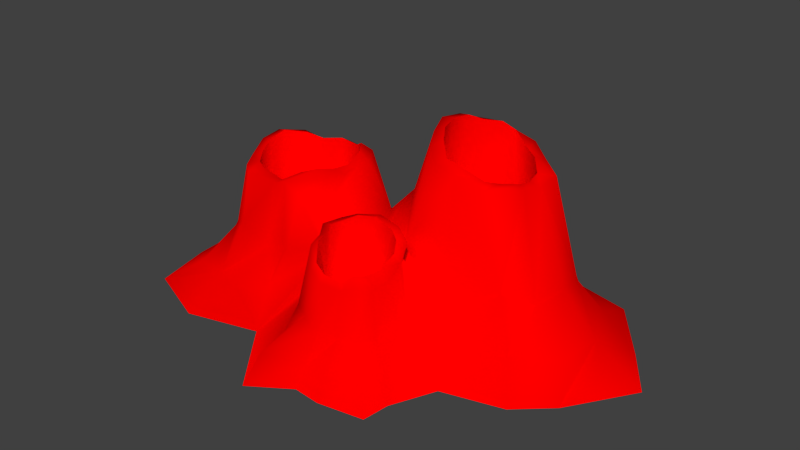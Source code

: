# Source: geyser.blend  (saved by Blender 2.73.0; exported with 4.5.12 LTS)
import bpy
from mathutils import Matrix  # noqa: F401  (used for matrix-valued properties, if any)

bpy.ops.wm.read_factory_settings(use_empty=True)
scene = bpy.context.scene
scene.name = 'Scene'

# ---- collections
col_collection_1 = bpy.data.collections.new('Collection 1'); scene.collection.children.link(col_collection_1)

# ---- materials (node trees are filled in below, after node groups)
mat_material_001 = bpy.data.materials.new('Material.001')
mat_material_001.alpha_threshold = 0.0
mat_material_001.use_transparent_shadow = False
mat_material_001.diffuse_color = (1.0, 0.0, 0.0, 1.0)
mat_material_001.roughness = 0.5
mat_material_001.specular_intensity = 1.0

# ---- material node trees

# ---- world
world_world = bpy.data.worlds.new('World'); scene.world = world_world
world_world.color = (0.05088, 0.05088, 0.05088)
world_world.use_sun_shadow = False
world_world.sun_shadow_jitter_overblur = 0.0
world_world.cycles.sampling_method = 'MANUAL'
world_world.cycles.sample_map_resolution = 256

# ---- meshes
me_cylinder01 = bpy.data.meshes.new('Cylinder01')
me_cylinder01.from_pydata([(0.2471, -0.1022, 0.08421), (0.3723, -0.0172, 0.5486), (0.2937, 0.04788, 0.601), (0.05646, -0.4939, 0.233), (0.06648, -0.5668, 0.2342), (0.0265, -0.483, -0.1979), (0.1027, -0.554, -0.1098), (0.1743, -0.4159, -0.402), (-0.3126, -0.3125, 0.2715), (-0.1616, -0.2409, 0.2196), (-0.2882, -0.1362, 0.3066), (-0.4315, -0.3118, 0.3186), (-0.144, -0.301, -0.03915), (-0.3551, -0.5309, -0.201), (-0.359, -0.6447, -0.4473), (-0.3404, -0.3983, -0.02323), (-0.4498, -0.3302, -0.0982), (0.5753, -0.1996, -0.2077), (0.4597, -0.3323, -0.2059), (0.3001, -0.2656, 0.2466), (0.3549, -0.2999, 0.2212), (0.3953, -0.2582, 0.2043), (0.2975, -0.2091, 0.2424), (0.4161, -0.33, 0.1231), (0.3757, -0.3424, 0.1671), (0.3585, -0.4295, 0.1063), (0.4042, -0.4139, 0.04012), (0.4035, -0.5336, 0.05515), (0.3459, -0.5294, 0.1103), (0.3162, -0.578, 0.1231), (0.3372, -0.5979, 0.06267), (0.2746, -0.6283, 0.038), (0.2531, -0.6096, 0.07236), (0.1738, -0.6456, 0.1096), (0.165, -0.6781, 0.07466), (0.09914, -0.6598, 0.1149), (0.1122, -0.6333, 0.1479), (0.03676, -0.5908, 0.2078), (0.008924, -0.4957, 0.2158), (-0.03591, -0.4254, 0.2378), (0.02261, -0.4311, 0.2527), (-0.004391, -0.3156, 0.2405), (0.04339, -0.3433, 0.2543), (0.05855, -0.2617, 0.2608), (0.09513, -0.2974, 0.2797), (0.1735, -0.2077, 0.2712), (0.1816, -0.2503, 0.2776), (0.3054, -0.3362, -0.2153), (0.1686, -0.2836, -0.2146), (0.3649, -0.3997, -0.262), (0.3034, -0.5309, -0.308), (0.2693, -0.5499, -0.1597), (0.1965, -0.58, -0.06919), (0.03709, -0.3927, -0.2014), (0.05287, -0.3193, -0.2185), (0.4341, -0.5396, -0.2326), (0.4492, -0.384, -0.2124), (0.369, -0.6247, -0.2418), (0.2834, -0.6751, -0.2159), (0.1689, -0.6882, -0.1955), (0.05632, -0.6781, -0.1721), (-0.05408, -0.6109, -0.1658), (-0.1114, -0.4711, -0.195), (-0.1664, -0.3896, -0.1797), (-0.05433, -0.004806, -0.0575), (0.5395, -0.4318, -0.3548), (0.5367, -0.6027, -0.3548), (0.4668, -0.7164, -0.3548), (0.3138, -0.8164, -0.3548), (0.1796, -0.8045, -0.3548), (-0.03768, -0.9121, -0.3114), (-0.09917, -0.6762, -0.3179), (0.733, -0.4235, -0.4674), (0.62, -0.6854, -0.4648), (0.6019, -0.8452, -0.4648), (0.3329, -0.8913, -0.4648), (0.1714, -0.8761, -0.4648), (-0.05969, -1.029, -0.4648), (-0.3332, -0.01793, 0.3216), (-0.3742, -0.1118, 0.3405), (-0.2556, -0.01046, 0.3057), (-0.434, -0.1698, 0.325), (-0.5738, -0.1843, 0.2432), (-0.5495, -0.2776, 0.2533), (-0.7363, -0.2893, 0.2828), (-0.7255, -0.1778, 0.2723), (-0.8021, -0.136, 0.2717), (-0.8444, -0.1989, 0.2649), (-0.9081, -0.09222, 0.2746), (-0.8501, -0.06746, 0.2969), (-0.914, 0.05854, 0.3216), (-0.968, 0.05097, 0.3134), (-0.9477, 0.1663, 0.3399), (-0.9022, 0.1659, 0.3482), (-0.8611, 0.3022, 0.3151), (-0.817, 0.2746, 0.3214), (-0.7225, 0.3587, 0.2589), (-0.7097, 0.2983, 0.3041), (-0.6227, 0.4426, 0.2604), (-0.6194, 0.3644, 0.3082), (-0.4523, 0.4134, 0.2613), (-0.484, 0.3471, 0.3061), (-0.3584, 0.3393, 0.3097), (-0.4035, 0.2903, 0.3583), (-0.2769, 0.2138, 0.3073), (-0.3309, 0.194, 0.3579), (-0.2726, 0.09915, 0.307), (-0.3335, 0.09499, 0.3055), (-0.6008, 0.07042, -0.4205), (-0.4538, -0.06559, -0.1534), (-0.3961, -0.003015, -0.1534), (-0.4819, -0.1156, -0.2704), (-0.5547, -0.1031, -0.2793), (-0.7166, -0.1529, -0.3431), (-0.7595, -0.1041, -0.3431), (-0.8021, -0.06008, -0.1305), (-0.8457, 0.0677, -0.03716), (-0.8292, 0.1762, -0.1305), (-0.7684, 0.2406, -0.3431), (-0.6941, 0.2673, -0.2951), (-0.6076, 0.2881, -0.2951), (-0.4939, 0.2917, -0.3136), (-0.4429, 0.2327, -0.3136), (-0.3853, 0.155, -0.3431), (-0.3764, 0.0997, -0.3431), (-0.7367, -0.3523, 0.001132), (-0.5632, -0.3367, -0.1111), (-0.9018, -0.2512, -0.1111), (-1.002, -0.1141, -0.1111), (-1.022, 0.04355, -0.0435), (-0.9925, 0.1739, -0.02018), (-0.9114, 0.3309, -0.02839), (-0.7331, 0.4203, -0.09541), (-0.6256, 0.5037, -0.09162), (-0.4206, 0.4724, -0.1111), (-0.2428, 0.3646, -0.07392), (-0.157, 0.2682, 0.02281), (-0.6266, -0.5443, -0.3164), (-0.8269, -0.4632, -0.3164), (-1.008, -0.4623, -0.3164), (-1.114, -0.1343, -0.3164), (-1.108, 0.04973, -0.3164), (-1.163, 0.2394, -0.2569), (-1.029, 0.4279, -0.2659), (-0.7587, 0.499, -0.3164), (-0.6275, 0.5499, -0.3164), (-0.4048, 0.5672, -0.2703), (-0.1704, 0.4709, -0.08854), (-0.8142, -0.7392, -0.4667), (-1.229, -0.5705, -0.4667), (-1.312, -0.2068, -0.4667), (-1.228, 0.01477, -0.4667), (-1.271, 0.232, -0.4667), (-1.116, 0.5369, -0.4667), (-0.8637, 0.5368, -0.4667), (-0.6359, 0.7594, -0.4667), (-0.4206, 0.8649, -0.4667), (-0.2157, 0.7179, -0.4674), (0.3886, 0.5607, 0.612), (0.455, 0.5934, 0.5676), (0.4388, 0.6444, 0.5388), (0.332, 0.5761, 0.5997), (0.5605, 0.6289, 0.5187), (0.5746, 0.539, 0.5044), (0.7096, 0.5089, 0.4916), (0.6597, 0.471, 0.5069), (0.8325, 0.4202, 0.4656), (0.7311, 0.3914, 0.4611), (0.8265, 0.2841, 0.4515), (0.7544, 0.289, 0.455), (0.8101, 0.1535, 0.4643), (0.7435, 0.2141, 0.465), (0.7713, 0.03202, 0.5138), (0.711, 0.08858, 0.5016), (0.6789, -0.0191, 0.4968), (0.6482, 0.03835, 0.5135), (0.5311, -0.04656, 0.5466), (0.5227, 0.0005587, 0.5734), (0.419, 0.0254, 0.5802), (0.3434, 0.09439, 0.6392), (0.2136, 0.18, 0.63), (0.2752, 0.1958, 0.661), (0.1791, 0.2929, 0.6652), (0.2422, 0.3139, 0.6703), (0.1931, 0.433, 0.6466), (0.2612, 0.421, 0.6596), (0.2507, 0.5099, 0.618), (0.3159, 0.4817, 0.6298), (0.4775, 0.3016, -0.4339), (0.6353, 0.5007, -0.2388), (0.4648, 0.5775, -0.4214), (0.7691, 0.4003, -0.3222), (0.7615, 0.2882, -0.318), (0.6728, 0.09615, -0.3069), (0.5311, 0.01924, -0.2361), (0.3291, 0.04815, -0.2115), (0.1839, 0.2035, -0.1214), (0.2262, 0.3445, -0.05465), (0.3093, 0.5231, -0.1306), (0.4114, 0.5543, -0.007147), (0.5383, 0.5754, -0.1195), (0.4576, 0.7836, -0.04807), (0.2408, 0.6434, -0.06998), (0.6209, 0.7618, -0.07011), (0.8078, 0.6491, -0.08673), (0.9882, 0.4474, -0.107), (1.02, 0.263, -0.07696), (0.9809, 0.05399, -0.08587), (0.8593, -0.08224, -0.007471), (0.00555, 0.277, 0.195), (0.004179, 0.4759, 0.1352), (0.08389, 0.5784, -0.0008183), (0.4451, 0.9059, -0.2558), (0.1207, 0.7817, -0.1458), (0.6644, 0.8777, -0.2832), (0.8655, 0.7065, -0.315), (1.13, 0.5032, -0.2712), (1.248, 0.2314, -0.2782), (1.263, -0.08876, -0.2255), (1.009, -0.2289, -0.2451), (-0.05237, 0.6041, -0.2104), (0.4532, 1.076, -0.4681), (0.155, 1.053, -0.4681), (0.7242, 0.9609, -0.4681), (1.059, 0.8831, -0.4681), (1.336, 0.5176, -0.4681), (1.533, 0.2309, -0.4681), (1.285, -0.1511, -0.4665), (1.085, -0.3244, -0.4711), (-0.09992, 0.7192, -0.4681)], [], [(108, 118, 117), (108, 111, 109), (207, 208, 219), (219, 218, 207), (206, 207, 218), (207, 206, 168), (168, 170, 207), (208, 207, 170), (218, 219, 228), (228, 227, 218), (217, 218, 227), (218, 217, 206), (205, 206, 217), (168, 206, 205), (65, 17, 18), (18, 56, 65), (66, 65, 56), (65, 66, 73), (73, 72, 65), (17, 219, 208), (17, 208, 176), (0, 17, 176), (17, 0, 18), (174, 176, 208), (176, 174, 175), (175, 177, 176), (1, 176, 177), (176, 1, 0), (208, 172, 174), (174, 172, 173), (173, 175, 174), (170, 172, 208), (172, 170, 171), (171, 173, 172), (169, 171, 170), (170, 168, 169), (167, 169, 168), (168, 166, 167), (165, 167, 166), (166, 164, 165), (163, 165, 164), (164, 162, 163), (159, 163, 162), (205, 166, 168), (164, 166, 205), (205, 204, 164), (164, 204, 203), (203, 162, 164), (160, 162, 203), (162, 160, 159), (158, 159, 160), (160, 161, 158), (187, 158, 161), (215, 204, 205), (203, 204, 215), (215, 214, 203), (201, 203, 214), (203, 201, 160), (161, 160, 201), (201, 202, 161), (186, 161, 202), (161, 186, 187), (185, 187, 186), (205, 216, 215), (224, 215, 216), (215, 224, 223), (223, 214, 215), (214, 223, 221), (221, 212, 214), (214, 212, 201), (202, 201, 212), (217, 216, 205), (225, 216, 217), (216, 225, 224), (217, 226, 225), (227, 226, 217), (212, 221, 222), (222, 213, 212), (212, 213, 202), (211, 202, 213), (202, 211, 186), (184, 186, 211), (186, 184, 185), (183, 185, 184), (213, 222, 229), (229, 220, 213), (213, 220, 211), (210, 211, 220), (211, 210, 184), (182, 184, 210), (184, 182, 183), (181, 183, 182), (182, 180, 181), (179, 181, 180), (220, 229, 157), (157, 147, 220), (220, 147, 210), (147, 209, 210), (210, 209, 182), (180, 182, 209), (2, 180, 209), (180, 2, 179), (178, 179, 2), (2, 1, 178), (177, 178, 1), (146, 147, 157), (147, 146, 134), (134, 135, 147), (147, 135, 136), (136, 209, 147), (64, 209, 136), (209, 64, 0), (0, 2, 209), (0, 1, 2), (157, 156, 146), (146, 156, 155), (155, 145, 146), (146, 145, 133), (133, 134, 146), (134, 133, 98), (98, 100, 134), (135, 134, 100), (100, 102, 135), (136, 135, 102), (145, 155, 154), (154, 144, 145), (145, 144, 132), (132, 133, 145), (133, 132, 96), (96, 98, 133), (98, 96, 97), (97, 99, 98), (100, 98, 99), (99, 101, 100), (102, 100, 101), (143, 144, 154), (144, 143, 131), (131, 132, 144), (132, 131, 94), (94, 96, 132), (96, 94, 95), (95, 97, 96), (154, 153, 143), (142, 143, 153), (143, 142, 130), (130, 131, 143), (131, 130, 92), (92, 94, 131), (94, 92, 93), (93, 95, 94), (153, 152, 142), (141, 142, 152), (142, 141, 129), (129, 130, 142), (130, 129, 91), (91, 92, 130), (92, 91, 90), (90, 93, 92), (152, 151, 141), (140, 141, 151), (129, 141, 140), (140, 128, 129), (91, 129, 128), (128, 88, 91), (90, 91, 88), (88, 89, 90), (86, 89, 88), (151, 150, 140), (139, 140, 150), (140, 139, 127), (127, 128, 140), (128, 127, 87), (87, 88, 128), (88, 87, 86), (86, 87, 84), (84, 85, 86), (82, 85, 84), (150, 149, 139), (138, 139, 149), (127, 139, 138), (138, 125, 127), (87, 127, 125), (125, 84, 87), (83, 84, 125), (84, 83, 82), (82, 83, 11), (11, 81, 82), (79, 81, 11), (149, 148, 138), (137, 138, 148), (138, 137, 126), (126, 125, 138), (125, 126, 83), (11, 83, 126), (126, 16, 11), (11, 16, 15), (15, 8, 11), (10, 11, 8), (11, 10, 79), (78, 79, 10), (126, 137, 13), (13, 16, 126), (13, 15, 16), (15, 13, 12), (15, 12, 8), (9, 8, 12), (8, 9, 10), (10, 9, 80), (10, 80, 78), (107, 78, 80), (80, 106, 107), (105, 107, 106), (12, 13, 14), (12, 64, 9), (106, 80, 9), (106, 9, 64), (136, 106, 64), (136, 104, 106), (106, 104, 105), (103, 105, 104), (104, 102, 103), (101, 103, 102), (102, 104, 136), (199, 198, 190), (190, 200, 199), (200, 190, 189), (188, 191, 189), (188, 189, 190), (188, 196, 195), (188, 197, 196), (188, 198, 197), (188, 190, 198), (188, 195, 194), (188, 194, 193), (188, 193, 192), (188, 192, 191), (108, 116, 115), (108, 117, 116), (108, 115, 114), (108, 114, 113), (108, 113, 112), (108, 112, 111), (108, 109, 110), (108, 110, 124), (108, 124, 123), (108, 123, 122), (108, 122, 121), (108, 121, 120), (108, 120, 119), (108, 119, 118), (7, 49, 47), (7, 47, 48), (3, 4, 5), (5, 4, 6), (7, 5, 6), (7, 53, 5), (7, 6, 52), (7, 52, 51), (7, 51, 50), (7, 48, 54), (7, 54, 53), (7, 50, 49), (0, 64, 45), (45, 64, 43), (45, 43, 44), (44, 46, 45), (22, 45, 46), (45, 22, 0), (0, 22, 21), (41, 43, 64), (43, 41, 42), (42, 44, 43), (64, 12, 41), (39, 41, 12), (41, 39, 40), (40, 42, 41), (12, 63, 39), (38, 39, 63), (63, 62, 38), (37, 38, 62), (62, 61, 37), (35, 37, 61), (37, 35, 36), (71, 61, 62), (60, 61, 71), (61, 60, 35), (34, 35, 60), (35, 34, 33), (33, 36, 35), (77, 70, 71), (71, 70, 60), (59, 60, 70), (60, 59, 34), (31, 34, 59), (33, 34, 31), (31, 32, 33), (29, 32, 31), (69, 70, 77), (70, 69, 59), (58, 59, 69), (59, 58, 31), (30, 31, 58), (31, 30, 29), (29, 30, 27), (27, 28, 29), (25, 28, 27), (77, 76, 69), (68, 69, 76), (69, 68, 58), (57, 58, 68), (58, 57, 30), (27, 30, 57), (57, 55, 27), (26, 27, 55), (27, 26, 25), (25, 26, 23), (23, 24, 25), (20, 24, 23), (76, 75, 68), (67, 68, 75), (68, 67, 57), (55, 57, 67), (67, 66, 55), (56, 55, 66), (55, 56, 26), (18, 26, 56), (18, 23, 26), (18, 0, 23), (21, 23, 0), (23, 21, 20), (19, 20, 21), (75, 74, 67), (67, 74, 73), (73, 66, 67), (21, 22, 19), (46, 19, 22), (63, 12, 14), (62, 63, 14), (72, 228, 219), (219, 17, 72), (72, 17, 65), (148, 14, 137), (13, 137, 14), (158, 187, 198), (198, 199, 158), (159, 158, 199), (199, 200, 159), (163, 159, 200), (200, 165, 163), (189, 165, 200), (165, 189, 191), (179, 178, 195), (179, 195, 196), (179, 196, 181), (183, 181, 196), (196, 197, 183), (185, 183, 197), (187, 185, 197), (197, 198, 187), (191, 192, 169), (169, 167, 191), (167, 165, 191), (173, 193, 194), (192, 193, 173), (173, 171, 192), (171, 169, 192), (194, 175, 173), (177, 175, 194), (194, 178, 177), (194, 195, 178), (90, 89, 115), (115, 116, 90), (93, 90, 116), (116, 117, 93), (95, 93, 117), (117, 118, 95), (97, 95, 118), (114, 115, 89), (89, 86, 114), (113, 114, 86), (86, 85, 113), (112, 113, 85), (111, 112, 82), (82, 81, 111), (85, 82, 112), (109, 111, 81), (81, 79, 109), (110, 109, 79), (79, 78, 110), (124, 110, 78), (78, 107, 124), (123, 124, 107), (107, 105, 123), (122, 123, 105), (105, 103, 122), (121, 122, 103), (103, 101, 121), (120, 121, 101), (101, 99, 120), (119, 120, 99), (99, 97, 119), (118, 119, 97), (19, 46, 48), (20, 19, 48), (48, 47, 20), (24, 20, 47), (49, 24, 47), (40, 3, 5), (5, 53, 40), (42, 40, 53), (53, 54, 42), (44, 42, 54), (46, 44, 54), (4, 36, 6), (52, 6, 36), (50, 51, 32), (33, 32, 51), (36, 33, 52), (51, 52, 33), (54, 48, 46), (32, 29, 50), (29, 28, 50), (49, 50, 28), (28, 25, 49), (24, 49, 25), (39, 38, 3), (3, 40, 39), (38, 37, 4), (4, 3, 38), (36, 4, 37), (14, 71, 62), (71, 14, 77)])
me_cylinder01.polygons.foreach_set('use_smooth', [True] * 432)
_k = set([(3, 4), (3, 40), (4, 36), (14, 77), (14, 148), (19, 20), (19, 46), (20, 24), (24, 25), (25, 28), (28, 29), (29, 32), (32, 33), (33, 36), (40, 42), (42, 44), (44, 46), (72, 73), (72, 228), (73, 74), (74, 75), (75, 76), (76, 77), (78, 79), (78, 107), (79, 81), (81, 82), (82, 85), (85, 86), (86, 89), (89, 90), (90, 93), (93, 95), (95, 97), (97, 99), (99, 101), (101, 103), (103, 105), (105, 107), (148, 149), (149, 150), (150, 151), (151, 152), (152, 153), (153, 154), (154, 155), (155, 156), (156, 157), (157, 229), (158, 159), (158, 187), (159, 163), (163, 165), (165, 167), (167, 169), (169, 171), (171, 173), (173, 175), (175, 177), (177, 178), (178, 179), (179, 181), (181, 183), (183, 185), (185, 187), (221, 222), (221, 223), (222, 229), (223, 224), (224, 225), (225, 226), (226, 227), (227, 228)])
me_cylinder01.attributes.new('sharp_edge', 'BOOLEAN', 'EDGE').data.foreach_set('value', [ (min(e.vertices), max(e.vertices)) in _k for e in me_cylinder01.edges])
_uv = me_cylinder01.uv_layers.new(name='UVMap')
_uv.uv.foreach_set('vector', [0.7427, 0.1699, 0.7852, 0.104, 0.8091, 0.1206, 0.7427, 0.1699, 0.7168, 0.2378, 0.7046, 0.2236, 0.458, 0.8022, 0.5107, 0.7163, 0.5352, 0.7412, 0.5352, 0.7412, 0.5195, 0.8301, 0.458, 0.8022, 0.4106, 0.8389, 0.458, 0.8022, 0.5195, 0.8301, 0.458, 0.8022, 0.4106, 0.8389, 0.3579, 0.7549, 0.3579, 0.7549, 0.3794, 0.7412, 0.458, 0.8022, 0.5107, 0.7163, 0.458, 0.8022, 0.3794, 0.7412, 0.5195, 0.8301, 0.5352, 0.7412, 0.5957, 0.7686, 0.5957, 0.7686, 0.5796, 0.8633, 0.5195, 0.8301, 0.4346, 0.8984, 0.5195, 0.8301, 0.5796, 0.8633, 0.5195, 0.8301, 0.4346, 0.8984, 0.4106, 0.8389, 0.3516, 0.855, 0.4106, 0.8389, 0.4346, 0.8984, 0.3579, 0.7549, 0.4106, 0.8389, 0.3516, 0.855, 0.5806, 0.5522, 0.5029, 0.5806, 0.501, 0.5425, 0.501, 0.5425, 0.5503, 0.5298, 0.5806, 0.5522, 0.6328, 0.5269, 0.5806, 0.5522, 0.5503, 0.5298, 0.5806, 0.5522, 0.6328, 0.5269, 0.6641, 0.5532, 0.6641, 0.5532, 0.6001, 0.646, 0.5806, 0.5522, 0.5029, 0.5806, 0.5352, 0.7412, 0.5107, 0.7163, 0.5029, 0.5806, 0.5107, 0.7163, 0.3911, 0.6768, 0.3975, 0.5317, 0.5029, 0.5806, 0.3911, 0.6768, 0.5029, 0.5806, 0.3975, 0.5317, 0.501, 0.5425, 0.3984, 0.7046, 0.3911, 0.6768, 0.5107, 0.7163, 0.3911, 0.6768, 0.3984, 0.7046, 0.3784, 0.7031, 0.3784, 0.7031, 0.3755, 0.6816, 0.3911, 0.6768, 0.3789, 0.6587, 0.3911, 0.6768, 0.3755, 0.6816, 0.3911, 0.6768, 0.3789, 0.6587, 0.3975, 0.5317, 0.5107, 0.7163, 0.3975, 0.7246, 0.3984, 0.7046, 0.3984, 0.7046, 0.3975, 0.7246, 0.3755, 0.7163, 0.3755, 0.7163, 0.3784, 0.7031, 0.3984, 0.7046, 0.3794, 0.7412, 0.3975, 0.7246, 0.5107, 0.7163, 0.3975, 0.7246, 0.3794, 0.7412, 0.3589, 0.7305, 0.3589, 0.7305, 0.3755, 0.7163, 0.3975, 0.7246, 0.3486, 0.7373, 0.3589, 0.7305, 0.3794, 0.7412, 0.3794, 0.7412, 0.3579, 0.7549, 0.3486, 0.7373, 0.3315, 0.7412, 0.3486, 0.7373, 0.3579, 0.7549, 0.3579, 0.7549, 0.335, 0.7671, 0.3315, 0.7412, 0.3145, 0.7358, 0.3315, 0.7412, 0.335, 0.7671, 0.335, 0.7671, 0.3096, 0.7534, 0.3145, 0.7358, 0.2979, 0.728, 0.3145, 0.7358, 0.3096, 0.7534, 0.3096, 0.7534, 0.2764, 0.7373, 0.2979, 0.728, 0.2812, 0.7139, 0.2979, 0.728, 0.2764, 0.7373, 0.3516, 0.855, 0.335, 0.7671, 0.3579, 0.7549, 0.3096, 0.7534, 0.335, 0.7671, 0.3516, 0.855, 0.3516, 0.855, 0.2656, 0.8579, 0.3096, 0.7534, 0.3096, 0.7534, 0.2656, 0.8579, 0.1958, 0.8223, 0.1958, 0.8223, 0.2764, 0.7373, 0.3096, 0.7534, 0.2637, 0.7173, 0.2764, 0.7373, 0.1958, 0.8223, 0.2764, 0.7373, 0.2637, 0.7173, 0.2812, 0.7139, 0.2812, 0.7017, 0.2812, 0.7139, 0.2637, 0.7173, 0.2637, 0.7173, 0.2666, 0.6934, 0.2812, 0.7017, 0.2881, 0.6851, 0.2812, 0.7017, 0.2666, 0.6934, 0.2158, 0.9077, 0.2656, 0.8579, 0.3516, 0.855, 0.1958, 0.8223, 0.2656, 0.8579, 0.2158, 0.9077, 0.2158, 0.9077, 0.1606, 0.856, 0.1958, 0.8223, 0.1567, 0.7612, 0.1958, 0.8223, 0.1606, 0.856, 0.1958, 0.8223, 0.1567, 0.7612, 0.2637, 0.7173, 0.2666, 0.6934, 0.2637, 0.7173, 0.1567, 0.7612, 0.1567, 0.7612, 0.1724, 0.6782, 0.2666, 0.6934, 0.2715, 0.6738, 0.2666, 0.6934, 0.1724, 0.6782, 0.2666, 0.6934, 0.2715, 0.6738, 0.2881, 0.6851, 0.2935, 0.6724, 0.2881, 0.6851, 0.2715, 0.6738, 0.3516, 0.855, 0.3555, 0.9136, 0.2158, 0.9077, 0.1885, 0.9658, 0.2158, 0.9077, 0.3555, 0.9136, 0.2158, 0.9077, 0.1885, 0.9658, 0.1157, 0.897, 0.1157, 0.897, 0.1606, 0.856, 0.2158, 0.9077, 0.1606, 0.856, 0.1157, 0.897, 0.0498, 0.812, 0.0498, 0.812, 0.104, 0.7793, 0.1606, 0.856, 0.1606, 0.856, 0.104, 0.7793, 0.1567, 0.7612, 0.1724, 0.6782, 0.1567, 0.7612, 0.104, 0.7793, 0.4346, 0.8984, 0.3555, 0.9136, 0.3516, 0.855, 0.3491, 0.9712, 0.3555, 0.9136, 0.4346, 0.8984, 0.3555, 0.9136, 0.3491, 0.9712, 0.1885, 0.9658, 0.4346, 0.8984, 0.4448, 0.9658, 0.3491, 0.9712, 0.5796, 0.8633, 0.4448, 0.9658, 0.4346, 0.8984, 0.104, 0.7793, 0.0498, 0.812, 0.02539, 0.6958, 0.02539, 0.6958, 0.1084, 0.6372, 0.104, 0.7793, 0.104, 0.7793, 0.1084, 0.6372, 0.1724, 0.6782, 0.1777, 0.6216, 0.1724, 0.6782, 0.1084, 0.6372, 0.1724, 0.6782, 0.1777, 0.6216, 0.2715, 0.6738, 0.2803, 0.6572, 0.2715, 0.6738, 0.1777, 0.6216, 0.2715, 0.6738, 0.2803, 0.6572, 0.2935, 0.6724, 0.3081, 0.6616, 0.2935, 0.6724, 0.2803, 0.6572, 0.1084, 0.6372, 0.02539, 0.6958, 0.08154, 0.5503, 0.08154, 0.5503, 0.1196, 0.5571, 0.1084, 0.6372, 0.1084, 0.6372, 0.1196, 0.5571, 0.1777, 0.6216, 0.1987, 0.5801, 0.1777, 0.6216, 0.1196, 0.5571, 0.1777, 0.6216, 0.1987, 0.5801, 0.2803, 0.6572, 0.3032, 0.6436, 0.2803, 0.6572, 0.1987, 0.5801, 0.2803, 0.6572, 0.3032, 0.6436, 0.3081, 0.6616, 0.3281, 0.6582, 0.3081, 0.6616, 0.3032, 0.6436, 0.3032, 0.6436, 0.3257, 0.6401, 0.3281, 0.6582, 0.3486, 0.6616, 0.3281, 0.6582, 0.3257, 0.6401, 0.1196, 0.5571, 0.08154, 0.5503, 0.07959, 0.5088, 0.07959, 0.5088, 0.1846, 0.4663, 0.1196, 0.5571, 0.1196, 0.5571, 0.1846, 0.4663, 0.1987, 0.5801, 0.1846, 0.4663, 0.2666, 0.5439, 0.1987, 0.5801, 0.1987, 0.5801, 0.2666, 0.5439, 0.3032, 0.6436, 0.3257, 0.6401, 0.3032, 0.6436, 0.2666, 0.5439, 0.355, 0.6431, 0.3257, 0.6401, 0.2666, 0.5439, 0.3257, 0.6401, 0.355, 0.6431, 0.3486, 0.6616, 0.3643, 0.668, 0.3486, 0.6616, 0.355, 0.6431, 0.355, 0.6431, 0.3789, 0.6587, 0.3643, 0.668, 0.3755, 0.6816, 0.3643, 0.668, 0.3789, 0.6587, 0.1152, 0.4204, 0.1846, 0.4663, 0.07959, 0.5088, 0.1846, 0.4663, 0.1152, 0.4204, 0.1636, 0.4038, 0.1636, 0.4038, 0.2241, 0.4341, 0.1846, 0.4663, 0.1846, 0.4663, 0.2241, 0.4341, 0.2676, 0.4468, 0.2676, 0.4468, 0.2666, 0.5439, 0.1846, 0.4663, 0.3672, 0.4326, 0.2666, 0.5439, 0.2676, 0.4468, 0.2666, 0.5439, 0.3672, 0.4326, 0.3975, 0.5317, 0.3975, 0.5317, 0.355, 0.6431, 0.2666, 0.5439, 0.3975, 0.5317, 0.3789, 0.6587, 0.355, 0.6431, 0.07959, 0.5088, 0.04395, 0.4536, 0.1152, 0.4204, 0.1152, 0.4204, 0.04395, 0.4536, 0.01758, 0.373, 0.01758, 0.373, 0.08105, 0.3325, 0.1152, 0.4204, 0.1152, 0.4204, 0.08105, 0.3325, 0.1226, 0.3433, 0.1226, 0.3433, 0.1636, 0.4038, 0.1152, 0.4204, 0.1636, 0.4038, 0.1226, 0.3433, 0.2148, 0.3052, 0.2148, 0.3052, 0.229, 0.3252, 0.1636, 0.4038, 0.2241, 0.4341, 0.1636, 0.4038, 0.229, 0.3252, 0.229, 0.3252, 0.2441, 0.3325, 0.2241, 0.4341, 0.2676, 0.4468, 0.2241, 0.4341, 0.2441, 0.3325, 0.08105, 0.3325, 0.01758, 0.373, 0.02686, 0.2759, 0.02686, 0.2759, 0.07715, 0.2847, 0.08105, 0.3325, 0.08105, 0.3325, 0.07715, 0.2847, 0.1328, 0.2969, 0.1328, 0.2969, 0.1226, 0.3433, 0.08105, 0.3325, 0.1226, 0.3433, 0.1328, 0.2969, 0.2197, 0.2876, 0.2197, 0.2876, 0.2148, 0.3052, 0.1226, 0.3433, 0.2148, 0.3052, 0.2197, 0.2876, 0.2373, 0.2856, 0.2373, 0.2856, 0.2354, 0.2969, 0.2148, 0.3052, 0.229, 0.3252, 0.2148, 0.3052, 0.2354, 0.2969, 0.2354, 0.2969, 0.2432, 0.3086, 0.229, 0.3252, 0.2441, 0.3325, 0.229, 0.3252, 0.2432, 0.3086, 0.09473, 0.2002, 0.07715, 0.2847, 0.02686, 0.2759, 0.07715, 0.2847, 0.09473, 0.2002, 0.1348, 0.2271, 0.1348, 0.2271, 0.1328, 0.2969, 0.07715, 0.2847, 0.1328, 0.2969, 0.1348, 0.2271, 0.2183, 0.2666, 0.2183, 0.2666, 0.2197, 0.2876, 0.1328, 0.2969, 0.2197, 0.2876, 0.2183, 0.2666, 0.2349, 0.2744, 0.2349, 0.2744, 0.2373, 0.2856, 0.2197, 0.2876, 0.02686, 0.2759, 0.03369, 0.1934, 0.09473, 0.2002, 0.1328, 0.1313, 0.09473, 0.2002, 0.03369, 0.1934, 0.09473, 0.2002, 0.1328, 0.1313, 0.1694, 0.1758, 0.1694, 0.1758, 0.1348, 0.2271, 0.09473, 0.2002, 0.1348, 0.2271, 0.1694, 0.1758, 0.2285, 0.2471, 0.2285, 0.2471, 0.2183, 0.2666, 0.1348, 0.2271, 0.2183, 0.2666, 0.2285, 0.2471, 0.2412, 0.2622, 0.2412, 0.2622, 0.2349, 0.2744, 0.2183, 0.2666, 0.03369, 0.1934, 0.09619, 0.09619, 0.1328, 0.1313, 0.186, 0.09912, 0.1328, 0.1313, 0.09619, 0.09619, 0.1328, 0.1313, 0.186, 0.09912, 0.2061, 0.147, 0.2061, 0.147, 0.1694, 0.1758, 0.1328, 0.1313, 0.1694, 0.1758, 0.2061, 0.147, 0.2422, 0.2378, 0.2422, 0.2378, 0.2285, 0.2471, 0.1694, 0.1758, 0.2285, 0.2471, 0.2422, 0.2378, 0.2505, 0.2563, 0.2505, 0.2563, 0.2412, 0.2622, 0.2285, 0.2471, 0.09619, 0.09619, 0.165, 0.05908, 0.186, 0.09912, 0.2417, 0.07031, 0.186, 0.09912, 0.165, 0.05908, 0.2061, 0.147, 0.186, 0.09912, 0.2417, 0.07031, 0.2417, 0.07031, 0.2573, 0.1216, 0.2061, 0.147, 0.2422, 0.2378, 0.2061, 0.147, 0.2573, 0.1216, 0.2573, 0.1216, 0.2617, 0.2339, 0.2422, 0.2378, 0.2505, 0.2563, 0.2422, 0.2378, 0.2617, 0.2339, 0.2617, 0.2339, 0.2651, 0.2563, 0.2505, 0.2563, 0.2734, 0.2578, 0.2651, 0.2563, 0.2617, 0.2339, 0.165, 0.05908, 0.2397, 0.02051, 0.2417, 0.07031, 0.335, 0.08789, 0.2417, 0.07031, 0.2397, 0.02051, 0.2417, 0.07031, 0.335, 0.08789, 0.3252, 0.1377, 0.3252, 0.1377, 0.2573, 0.1216, 0.2417, 0.07031, 0.2573, 0.1216, 0.3252, 0.1377, 0.2832, 0.2383, 0.2832, 0.2383, 0.2617, 0.2339, 0.2573, 0.1216, 0.2617, 0.2339, 0.2832, 0.2383, 0.2734, 0.2578, 0.2734, 0.2578, 0.2832, 0.2383, 0.3013, 0.2466, 0.3013, 0.2466, 0.2808, 0.2632, 0.2734, 0.2578, 0.2881, 0.2769, 0.2808, 0.2632, 0.3013, 0.2466, 0.2397, 0.02051, 0.3745, 0.02393, 0.335, 0.08789, 0.4248, 0.1196, 0.335, 0.08789, 0.3745, 0.02393, 0.3252, 0.1377, 0.335, 0.08789, 0.4248, 0.1196, 0.4248, 0.1196, 0.3784, 0.1743, 0.3252, 0.1377, 0.2832, 0.2383, 0.3252, 0.1377, 0.3784, 0.1743, 0.3784, 0.1743, 0.3013, 0.2466, 0.2832, 0.2383, 0.311, 0.271, 0.3013, 0.2466, 0.3784, 0.1743, 0.3013, 0.2466, 0.311, 0.271, 0.2881, 0.2769, 0.2881, 0.2769, 0.311, 0.271, 0.3223, 0.2842, 0.3223, 0.2842, 0.293, 0.2905, 0.2881, 0.2769, 0.29, 0.2983, 0.293, 0.2905, 0.3223, 0.2842, 0.3745, 0.02393, 0.4746, 0.1025, 0.4248, 0.1196, 0.4604, 0.1855, 0.4248, 0.1196, 0.4746, 0.1025, 0.4248, 0.1196, 0.4604, 0.1855, 0.395, 0.2212, 0.395, 0.2212, 0.3784, 0.1743, 0.4248, 0.1196, 0.3784, 0.1743, 0.395, 0.2212, 0.311, 0.271, 0.3223, 0.2842, 0.311, 0.271, 0.395, 0.2212, 0.395, 0.2212, 0.4058, 0.2554, 0.3223, 0.2842, 0.3223, 0.2842, 0.4058, 0.2554, 0.4414, 0.2788, 0.4414, 0.2788, 0.3955, 0.2891, 0.3223, 0.2842, 0.313, 0.3066, 0.3223, 0.2842, 0.3955, 0.2891, 0.3223, 0.2842, 0.313, 0.3066, 0.29, 0.2983, 0.2827, 0.3057, 0.29, 0.2983, 0.313, 0.3066, 0.395, 0.2212, 0.4604, 0.1855, 0.4751, 0.2534, 0.4751, 0.2534, 0.4058, 0.2554, 0.395, 0.2212, 0.4751, 0.2534, 0.4414, 0.2788, 0.4058, 0.2554, 0.4414, 0.2788, 0.4751, 0.2534, 0.4473, 0.3511, 0.4414, 0.2788, 0.4473, 0.3511, 0.3955, 0.2891, 0.3823, 0.3828, 0.3955, 0.2891, 0.4473, 0.3511, 0.3955, 0.2891, 0.3823, 0.3828, 0.313, 0.3066, 0.313, 0.3066, 0.3823, 0.3828, 0.3003, 0.3218, 0.313, 0.3066, 0.3003, 0.3218, 0.2827, 0.3057, 0.272, 0.3105, 0.2827, 0.3057, 0.3003, 0.3218, 0.3003, 0.3218, 0.2832, 0.3325, 0.272, 0.3105, 0.2637, 0.3159, 0.272, 0.3105, 0.2832, 0.3325, 0.4473, 0.3511, 0.4751, 0.2534, 0.5352, 0.2373, 0.4473, 0.3511, 0.3672, 0.4326, 0.3823, 0.3828, 0.2832, 0.3325, 0.3003, 0.3218, 0.3823, 0.3828, 0.2832, 0.3325, 0.3823, 0.3828, 0.3672, 0.4326, 0.2676, 0.4468, 0.2832, 0.3325, 0.3672, 0.4326, 0.2676, 0.4468, 0.2646, 0.3354, 0.2832, 0.3325, 0.2832, 0.3325, 0.2646, 0.3354, 0.2637, 0.3159, 0.2515, 0.3135, 0.2637, 0.3159, 0.2646, 0.3354, 0.2646, 0.3354, 0.2441, 0.3325, 0.2515, 0.3135, 0.2432, 0.3086, 0.2515, 0.3135, 0.2441, 0.3325, 0.2441, 0.3325, 0.2646, 0.3354, 0.2676, 0.4468, 0.853, 0.8486, 0.8281, 0.8657, 0.855, 0.8262, 0.855, 0.8262, 0.8906, 0.8037, 0.853, 0.8486, 0.8906, 0.8037, 0.855, 0.8262, 0.8804, 0.7905, 0.8047, 0.7881, 0.8818, 0.7437, 0.8804, 0.7905, 0.8047, 0.7881, 0.8804, 0.7905, 0.855, 0.8262, 0.8047, 0.7881, 0.7363, 0.8374, 0.7241, 0.7627, 0.8047, 0.7881, 0.7749, 0.8525, 0.7363, 0.8374, 0.8047, 0.7881, 0.8281, 0.8657, 0.7749, 0.8525, 0.8047, 0.7881, 0.855, 0.8262, 0.8281, 0.8657, 0.8047, 0.7881, 0.7241, 0.7627, 0.7549, 0.7075, 0.8047, 0.7881, 0.7549, 0.7075, 0.7983, 0.7119, 0.8047, 0.7881, 0.7983, 0.7119, 0.856, 0.7261, 0.8047, 0.7881, 0.856, 0.7261, 0.8818, 0.7437, 0.7427, 0.1699, 0.8218, 0.1543, 0.8164, 0.1982, 0.7427, 0.1699, 0.8091, 0.1206, 0.8218, 0.1543, 0.7427, 0.1699, 0.8164, 0.1982, 0.8057, 0.2153, 0.7427, 0.1699, 0.8057, 0.2153, 0.7949, 0.2339, 0.7427, 0.1699, 0.7949, 0.2339, 0.7397, 0.229, 0.7427, 0.1699, 0.7397, 0.229, 0.7168, 0.2378, 0.7427, 0.1699, 0.7046, 0.2236, 0.6816, 0.2075, 0.7427, 0.1699, 0.6816, 0.2075, 0.6685, 0.1758, 0.7427, 0.1699, 0.6685, 0.1758, 0.6675, 0.1572, 0.7427, 0.1699, 0.6675, 0.1572, 0.6807, 0.1284, 0.7427, 0.1699, 0.6807, 0.1284, 0.6934, 0.106, 0.7427, 0.1699, 0.6934, 0.106, 0.73, 0.09961, 0.7427, 0.1699, 0.73, 0.09961, 0.7593, 0.1001, 0.7427, 0.1699, 0.7593, 0.1001, 0.7852, 0.104, 0.8452, 0.4531, 0.9263, 0.4448, 0.9131, 0.4805, 0.8452, 0.4531, 0.9131, 0.4805, 0.853, 0.5156, 0.7534, 0.4219, 0.7534, 0.3735, 0.7979, 0.4272, 0.7979, 0.4272, 0.7534, 0.3735, 0.8013, 0.394, 0.8452, 0.4531, 0.7979, 0.4272, 0.8013, 0.394, 0.8452, 0.4531, 0.7959, 0.4658, 0.7979, 0.4272, 0.8452, 0.4531, 0.8013, 0.394, 0.8433, 0.3745, 0.8452, 0.4531, 0.8433, 0.3745, 0.8794, 0.3828, 0.8452, 0.4531, 0.8794, 0.3828, 0.897, 0.3892, 0.8452, 0.4531, 0.853, 0.5156, 0.8179, 0.4829, 0.8452, 0.4531, 0.8179, 0.4829, 0.7959, 0.4658, 0.8452, 0.4531, 0.897, 0.3892, 0.9263, 0.4448, 0.3975, 0.5317, 0.3672, 0.4326, 0.4668, 0.4629, 0.4668, 0.4629, 0.3672, 0.4326, 0.4668, 0.4419, 0.4668, 0.4629, 0.4668, 0.4419, 0.4746, 0.4448, 0.4746, 0.4448, 0.4736, 0.4609, 0.4668, 0.4629, 0.4756, 0.481, 0.4668, 0.4629, 0.4736, 0.4609, 0.4668, 0.4629, 0.4756, 0.481, 0.3975, 0.5317, 0.3975, 0.5317, 0.4756, 0.481, 0.4897, 0.4922, 0.4702, 0.4287, 0.4668, 0.4419, 0.3672, 0.4326, 0.4668, 0.4419, 0.4702, 0.4287, 0.478, 0.4341, 0.478, 0.4341, 0.4746, 0.4448, 0.4668, 0.4419, 0.3672, 0.4326, 0.4473, 0.3511, 0.4702, 0.4287, 0.4844, 0.4165, 0.4702, 0.4287, 0.4473, 0.3511, 0.4702, 0.4287, 0.4844, 0.4165, 0.4893, 0.4248, 0.4893, 0.4248, 0.478, 0.4341, 0.4702, 0.4287, 0.4473, 0.3511, 0.4731, 0.3296, 0.4844, 0.4165, 0.498, 0.418, 0.4844, 0.4165, 0.4731, 0.3296, 0.4731, 0.3296, 0.5093, 0.335, 0.498, 0.418, 0.5142, 0.4155, 0.498, 0.418, 0.5093, 0.335, 0.5093, 0.335, 0.5415, 0.3511, 0.5142, 0.4155, 0.5288, 0.4199, 0.5142, 0.4155, 0.5415, 0.3511, 0.5142, 0.4155, 0.5288, 0.4199, 0.5259, 0.4238, 0.563, 0.3208, 0.5415, 0.3511, 0.5093, 0.335, 0.5771, 0.374, 0.5415, 0.3511, 0.563, 0.3208, 0.5415, 0.3511, 0.5771, 0.374, 0.5288, 0.4199, 0.5361, 0.4282, 0.5288, 0.4199, 0.5771, 0.374, 0.5288, 0.4199, 0.5361, 0.4282, 0.5317, 0.4321, 0.5317, 0.4321, 0.5259, 0.4238, 0.5288, 0.4199, 0.6421, 0.3193, 0.6143, 0.3457, 0.563, 0.3208, 0.563, 0.3208, 0.6143, 0.3457, 0.5771, 0.374, 0.5957, 0.4058, 0.5771, 0.374, 0.6143, 0.3457, 0.5771, 0.374, 0.5957, 0.4058, 0.5361, 0.4282, 0.5361, 0.4482, 0.5361, 0.4282, 0.5957, 0.4058, 0.5317, 0.4321, 0.5361, 0.4282, 0.5361, 0.4482, 0.5361, 0.4482, 0.5322, 0.4463, 0.5317, 0.4321, 0.5317, 0.458, 0.5322, 0.4463, 0.5361, 0.4482, 0.6426, 0.3877, 0.6143, 0.3457, 0.6421, 0.3193, 0.6143, 0.3457, 0.6426, 0.3877, 0.5957, 0.4058, 0.6079, 0.4414, 0.5957, 0.4058, 0.6426, 0.3877, 0.5957, 0.4058, 0.6079, 0.4414, 0.5361, 0.4482, 0.5361, 0.4595, 0.5361, 0.4482, 0.6079, 0.4414, 0.5361, 0.4482, 0.5361, 0.4595, 0.5317, 0.458, 0.5317, 0.458, 0.5361, 0.4595, 0.5312, 0.4741, 0.5312, 0.4741, 0.5269, 0.4658, 0.5317, 0.458, 0.5127, 0.4746, 0.5269, 0.4658, 0.5312, 0.4741, 0.6421, 0.3193, 0.665, 0.3755, 0.6426, 0.3877, 0.666, 0.4272, 0.6426, 0.3877, 0.665, 0.3755, 0.6426, 0.3877, 0.666, 0.4272, 0.6079, 0.4414, 0.605, 0.4741, 0.6079, 0.4414, 0.666, 0.4272, 0.6079, 0.4414, 0.605, 0.4741, 0.5361, 0.4595, 0.5312, 0.4741, 0.5361, 0.4595, 0.605, 0.4741, 0.605, 0.4741, 0.5889, 0.5054, 0.5312, 0.4741, 0.5137, 0.4824, 0.5312, 0.4741, 0.5889, 0.5054, 0.5312, 0.4741, 0.5137, 0.4824, 0.5127, 0.4746, 0.5127, 0.4746, 0.5137, 0.4824, 0.502, 0.4902, 0.502, 0.4902, 0.501, 0.4834, 0.5127, 0.4746, 0.4932, 0.4829, 0.501, 0.4834, 0.502, 0.4902, 0.665, 0.3755, 0.6934, 0.4224, 0.666, 0.4272, 0.6577, 0.4888, 0.666, 0.4272, 0.6934, 0.4224, 0.666, 0.4272, 0.6577, 0.4888, 0.605, 0.4741, 0.5889, 0.5054, 0.605, 0.4741, 0.6577, 0.4888, 0.6577, 0.4888, 0.6328, 0.5269, 0.5889, 0.5054, 0.5503, 0.5298, 0.5889, 0.5054, 0.6328, 0.5269, 0.5889, 0.5054, 0.5503, 0.5298, 0.5137, 0.4824, 0.501, 0.5425, 0.5137, 0.4824, 0.5503, 0.5298, 0.501, 0.5425, 0.502, 0.4902, 0.5137, 0.4824, 0.501, 0.5425, 0.3975, 0.5317, 0.502, 0.4902, 0.4897, 0.4922, 0.502, 0.4902, 0.3975, 0.5317, 0.502, 0.4902, 0.4897, 0.4922, 0.4932, 0.4829, 0.4844, 0.4775, 0.4932, 0.4829, 0.4897, 0.4922, 0.6934, 0.4224, 0.71, 0.5244, 0.6577, 0.4888, 0.6577, 0.4888, 0.71, 0.5244, 0.6641, 0.5532, 0.6641, 0.5532, 0.6328, 0.5269, 0.6577, 0.4888, 0.4897, 0.4922, 0.4756, 0.481, 0.4844, 0.4775, 0.4736, 0.4609, 0.4844, 0.4775, 0.4756, 0.481, 0.4731, 0.3296, 0.4473, 0.3511, 0.5352, 0.2373, 0.5093, 0.335, 0.4731, 0.3296, 0.5352, 0.2373, 0.6001, 0.646, 0.5957, 0.7686, 0.5352, 0.7412, 0.5352, 0.7412, 0.5029, 0.5806, 0.6001, 0.646, 0.6001, 0.646, 0.5029, 0.5806, 0.5806, 0.5522, 0.4746, 0.1025, 0.5352, 0.2373, 0.4604, 0.1855, 0.4751, 0.2534, 0.4604, 0.1855, 0.5352, 0.2373, 0.9087, 0.9756, 0.8301, 0.981, 0.8281, 0.8657, 0.8281, 0.8657, 0.853, 0.8486, 0.9087, 0.9756, 0.958, 0.9521, 0.9087, 0.9756, 0.853, 0.8486, 0.853, 0.8486, 0.8906, 0.8037, 0.958, 0.9521, 0.9819, 0.8584, 0.958, 0.9521, 0.8906, 0.8037, 0.8906, 0.8037, 0.9819, 0.7783, 0.9819, 0.8584, 0.8804, 0.7905, 0.9819, 0.7783, 0.8906, 0.8037, 0.9819, 0.7783, 0.8804, 0.7905, 0.8818, 0.7437, 0.6201, 0.7876, 0.6152, 0.7124, 0.7241, 0.7627, 0.6201, 0.7876, 0.7241, 0.7627, 0.7363, 0.8374, 0.6201, 0.7876, 0.7363, 0.8374, 0.647, 0.873, 0.6997, 0.9463, 0.647, 0.873, 0.7363, 0.8374, 0.7363, 0.8374, 0.7749, 0.8525, 0.6997, 0.9463, 0.77, 0.9844, 0.6997, 0.9463, 0.7749, 0.8525, 0.8301, 0.981, 0.77, 0.9844, 0.7749, 0.8525, 0.7749, 0.8525, 0.8281, 0.8657, 0.8301, 0.981, 0.8818, 0.7437, 0.856, 0.7261, 0.9209, 0.6406, 0.9209, 0.6406, 0.9688, 0.7012, 0.8818, 0.7437, 0.9688, 0.7012, 0.9819, 0.7783, 0.8818, 0.7437, 0.7856, 0.5737, 0.7983, 0.7119, 0.7549, 0.7075, 0.856, 0.7261, 0.7983, 0.7119, 0.7856, 0.5737, 0.7856, 0.5737, 0.8726, 0.6123, 0.856, 0.7261, 0.8726, 0.6123, 0.9209, 0.6406, 0.856, 0.7261, 0.7549, 0.7075, 0.728, 0.5864, 0.7856, 0.5737, 0.6484, 0.6411, 0.728, 0.5864, 0.7549, 0.7075, 0.7549, 0.7075, 0.6152, 0.7124, 0.6484, 0.6411, 0.7549, 0.7075, 0.7241, 0.7627, 0.6152, 0.7124, 0.9116, 0.1426, 0.8916, 0.2168, 0.8164, 0.1982, 0.8164, 0.1982, 0.8218, 0.1543, 0.9116, 0.1426, 0.8931, 0.08643, 0.9116, 0.1426, 0.8218, 0.1543, 0.8218, 0.1543, 0.8091, 0.1206, 0.8931, 0.08643, 0.8354, 0.03809, 0.8931, 0.08643, 0.8091, 0.1206, 0.8091, 0.1206, 0.7852, 0.104, 0.8354, 0.03809, 0.7754, 0.0376, 0.8354, 0.03809, 0.7852, 0.104, 0.8057, 0.2153, 0.8164, 0.1982, 0.8916, 0.2168, 0.8916, 0.2168, 0.8735, 0.2588, 0.8057, 0.2153, 0.7949, 0.2339, 0.8057, 0.2153, 0.8735, 0.2588, 0.8735, 0.2588, 0.8374, 0.2896, 0.7949, 0.2339, 0.7397, 0.229, 0.7949, 0.2339, 0.8374, 0.2896, 0.7168, 0.2378, 0.7397, 0.229, 0.7573, 0.3101, 0.7573, 0.3101, 0.6812, 0.3184, 0.7168, 0.2378, 0.8374, 0.2896, 0.7573, 0.3101, 0.7397, 0.229, 0.7046, 0.2236, 0.7168, 0.2378, 0.6812, 0.3184, 0.6812, 0.3184, 0.6426, 0.2939, 0.7046, 0.2236, 0.6816, 0.2075, 0.7046, 0.2236, 0.6426, 0.2939, 0.6426, 0.2939, 0.6104, 0.2485, 0.6816, 0.2075, 0.6685, 0.1758, 0.6816, 0.2075, 0.6104, 0.2485, 0.6104, 0.2485, 0.5977, 0.188, 0.6685, 0.1758, 0.6675, 0.1572, 0.6685, 0.1758, 0.5977, 0.188, 0.5977, 0.188, 0.585, 0.1357, 0.6675, 0.1572, 0.6807, 0.1284, 0.6675, 0.1572, 0.585, 0.1357, 0.585, 0.1357, 0.6133, 0.07617, 0.6807, 0.1284, 0.6934, 0.106, 0.6807, 0.1284, 0.6133, 0.07617, 0.6133, 0.07617, 0.6494, 0.03662, 0.6934, 0.106, 0.73, 0.09961, 0.6934, 0.106, 0.6494, 0.03662, 0.6494, 0.03662, 0.7202, 0.01221, 0.73, 0.09961, 0.7593, 0.1001, 0.73, 0.09961, 0.7202, 0.01221, 0.7202, 0.01221, 0.7754, 0.0376, 0.7593, 0.1001, 0.7852, 0.104, 0.7593, 0.1001, 0.7754, 0.0376, 0.9385, 0.5435, 0.8706, 0.5659, 0.853, 0.5156, 0.9814, 0.5151, 0.9385, 0.5435, 0.853, 0.5156, 0.853, 0.5156, 0.9131, 0.4805, 0.9814, 0.5151, 0.9849, 0.4668, 0.9814, 0.5151, 0.9131, 0.4805, 0.9263, 0.4448, 0.9849, 0.4668, 0.9131, 0.4805, 0.7417, 0.4658, 0.7534, 0.4219, 0.7979, 0.4272, 0.7979, 0.4272, 0.7959, 0.4658, 0.7417, 0.4658, 0.7642, 0.5205, 0.7417, 0.4658, 0.7959, 0.4658, 0.7959, 0.4658, 0.8179, 0.4829, 0.7642, 0.5205, 0.8027, 0.5449, 0.7642, 0.5205, 0.8179, 0.4829, 0.8706, 0.5659, 0.8027, 0.5449, 0.8179, 0.4829, 0.7534, 0.3735, 0.7666, 0.3311, 0.8013, 0.394, 0.8433, 0.3745, 0.8013, 0.394, 0.7666, 0.3311, 0.897, 0.3892, 0.8794, 0.3828, 0.8701, 0.3247, 0.8164, 0.311, 0.8701, 0.3247, 0.8794, 0.3828, 0.7666, 0.3311, 0.8164, 0.311, 0.8433, 0.3745, 0.8794, 0.3828, 0.8433, 0.3745, 0.8164, 0.311, 0.8179, 0.4829, 0.853, 0.5156, 0.8706, 0.5659, 0.8701, 0.3247, 0.9136, 0.334, 0.897, 0.3892, 0.9136, 0.334, 0.9399, 0.3682, 0.897, 0.3892, 0.9263, 0.4448, 0.897, 0.3892, 0.9399, 0.3682, 0.9399, 0.3682, 0.9614, 0.4307, 0.9263, 0.4448, 0.9849, 0.4668, 0.9263, 0.4448, 0.9614, 0.4307, 0.4844, 0.4165, 0.498, 0.418, 0.501, 0.4253, 0.501, 0.4253, 0.4893, 0.4248, 0.4844, 0.4165, 0.498, 0.418, 0.5142, 0.4155, 0.5127, 0.4214, 0.5127, 0.4214, 0.501, 0.4253, 0.498, 0.418, 0.5259, 0.4238, 0.5127, 0.4214, 0.5142, 0.4155, 0.5352, 0.2373, 0.563, 0.3208, 0.5093, 0.335, 0.563, 0.3208, 0.5352, 0.2373, 0.6421, 0.3193])
me_cylinder01.materials.append(mat_material_001)
me_cylinder01.use_remesh_preserve_volume = False
me_cylinder01.use_remesh_preserve_attributes = False
me_cylinder01.use_mirror_vertex_groups = False
me_cylinder01.update()
arm_armature = bpy.data.armatures.new('Armature')  # bones are not reproduced

# ---- objects
ob_armature_object = bpy.data.objects.new('Armature Object', arm_armature)
ob_cylinder01 = bpy.data.objects.new('Cylinder01', me_cylinder01)

# ---- transforms, parenting, visibility, modifiers, constraints
ob_armature_object.location = (0.0, 0.0, 0.0)
ob_armature_object.lineart.crease_threshold = 0.0
ob_cylinder01.location = (-0.01167, -0.115, 0.4595)
ob_cylinder01.show_name = True
ob_cylinder01.lineart.crease_threshold = 0.0
_vg = ob_cylinder01.vertex_groups.new(name='Cylinder01')
_vg.add([0, 1, 2, 3, 4, 5, 6, 7, 8, 9, 10, 11, 12, 13, 14, 15, 16, 17, 18, 19, 20, 21, 22, 23, 24, 25, 26, 27, 28, 29, 30, 31, 32, 33, 34, 35, 36, 37, 38, 39, 40, 41, 42, 43, 44, 45, 46, 47, 48, 49, 50, 51, 52, 53, 54, 55, 56, 57, 58, 59, 60, 61, 62, 63, 64, 65, 66, 67, 68, 69, 70, 71, 72, 73, 74, 75, 76, 77, 78, 79, 80, 81, 82, 83, 84, 85, 86, 87, 88, 89, 90, 91, 92, 93, 94, 95, 96, 97, 98, 99, 100, 101, 102, 103, 104, 105, 106, 107, 108, 109, 110, 111, 112, 113, 114, 115, 116, 117, 118, 119, 120, 121, 122, 123, 124, 125, 126, 127, 128, 129, 130, 131, 132, 133, 134, 135, 136, 137, 138, 139, 140, 141, 142, 143, 144, 145, 146, 147, 148, 149, 150, 151, 152, 153, 154, 155, 156, 157, 158, 159, 160, 161, 162, 163, 164, 165, 166, 167, 168, 169, 170, 171, 172, 173, 174, 175, 176, 177, 178, 179, 180, 181, 182, 183, 184, 185, 186, 187, 188, 189, 190, 191, 192, 193, 194, 195, 196, 197, 198, 199, 200, 201, 202, 203, 204, 205, 206, 207, 208, 209, 210, 211, 212, 213, 214, 215, 216, 217, 218, 219, 220, 221, 222, 223, 224, 225, 226, 227, 228, 229], 1.0, 'REPLACE')
_m = ob_cylinder01.modifiers.new('UseArmature', 'ARMATURE')
_m.object = ob_armature_object
_m = ob_cylinder01.modifiers.new('EdgeSplit', 'EDGE_SPLIT')
_m.use_edge_angle = False

# ---- collection membership
col_collection_1.objects.link(ob_armature_object)
col_collection_1.objects.link(ob_cylinder01)

# ---- scene / render settings (as saved in the file)
scene.frame_start = 0; scene.frame_end = 159; scene.frame_set(118)
scene.render.engine = 'BLENDER_EEVEE_NEXT'
scene.render.resolution_percentage = 50
scene.render.fps = 30
scene.render.dither_intensity = 0.0
scene.cycles.use_denoising = False
scene.cycles.samples = 10
scene.cycles.sampling_pattern = 'TABULATED_SOBOL'
scene.cycles.light_sampling_threshold = 0.0
scene.cycles.use_adaptive_sampling = False
scene.cycles.use_light_tree = False
scene.cycles.blur_glossy = 0.0
scene.cycles.pixel_filter_type = 'GAUSSIAN'
scene.cycles.sample_clamp_indirect = 0.0
scene.view_settings.view_transform = 'Standard'
bpy.context.view_layer.update()

# ---- added for rendering (the .blend has no active camera and no usable light): camera, sun
cam_auto = bpy.data.cameras.new('AutoCamera')
cam_auto.lens = 50.0
cam_auto.sensor_width = 36.0
cam_auto.clip_end = 1000.0
ob_auto_camera = bpy.data.objects.new('AutoCamera', cam_auto)
scene.collection.objects.link(ob_auto_camera)
ob_auto_camera.location = (3.53962, -4.22081, 3.31192)
ob_auto_camera.rotation_euler = (1.09748, -7.21219e-08, 0.694738)
scene.camera = ob_auto_camera
light_auto_sun = bpy.data.lights.new('AutoSun', 'SUN')
light_auto_sun.energy = 3.0
light_auto_sun.angle = 0.0523599
ob_auto_sun = bpy.data.objects.new('AutoSun', light_auto_sun)
scene.collection.objects.link(ob_auto_sun)
ob_auto_sun.rotation_euler = (0.872665, 0.174533, 0.523599)
bpy.context.view_layer.update()
